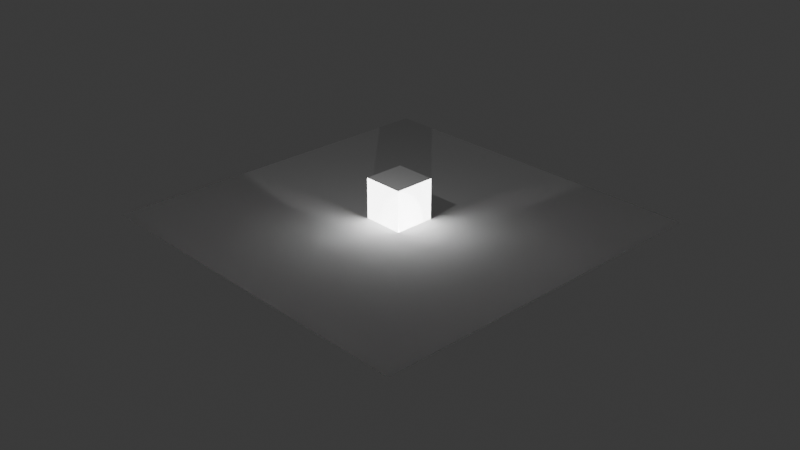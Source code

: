 # Source: 4.8.blend  (saved by Blender 4.5.87; exported with 4.5.12 LTS)
import bpy
from mathutils import Matrix  # noqa: F401  (used for matrix-valued properties, if any)

bpy.ops.wm.read_factory_settings(use_empty=True)
scene = bpy.context.scene
scene.name = 'Scene'

# ---- collections
col_collection = bpy.data.collections.new('Collection'); scene.collection.children.link(col_collection)

# ---- world
world_world = bpy.data.worlds.new('World'); scene.world = world_world
world_world.use_nodes = True; world_world.node_tree.nodes.clear()
_N = world_world.node_tree.nodes; _L = world_world.node_tree.links
n0 = _N.new('ShaderNodeOutputWorld'); n0.name = 'World Output'; n0.location = (200, 100)
n1 = _N.new('ShaderNodeBackground'); n1.name = 'Background'; n1.location = (-200, 100)
n1.inputs[0].default_value = (0.05088, 0.05088, 0.05088, 1.0)
_L.new(n1.outputs[0], n0.inputs[0])
n0.is_active_output = True
world_world.color = (0.05088, 0.05088, 0.05088)
world_world.sun_shadow_jitter_overblur = 0.0

# ---- cameras
cam_camera = bpy.data.cameras.new('Camera')
cam_camera.clip_end = 100.0
cam_camera.ortho_scale = 7.314

# ---- lights
light_point_001 = bpy.data.lights.new('Point.001', 'POINT')
light_point_001.exposure = 1.239
light_point_001.energy = 150.0
light_sun_001 = bpy.data.lights.new('Sun.001', 'SUN')
light_sun_001.exposure = 5.133
light_sun_001.energy = 1.0
light_spot = bpy.data.lights.new('Spot', 'SPOT')
light_spot.spot_size = 1.419

# ---- meshes
me_cube_001 = bpy.data.meshes.new('Cube.001')
me_cube_001.from_pydata([(-0.225, -0.225, -0.225), (-0.225, -0.225, 0.225), (-0.225, 0.225, -0.225), (-0.225, 0.225, 0.225), (0.225, -0.225, -0.225), (0.225, -0.225, 0.225), (0.225, 0.225, -0.225), (0.225, 0.225, 0.225)], [], [(0, 1, 3, 2), (2, 3, 7, 6), (6, 7, 5, 4), (4, 5, 1, 0), (2, 6, 4, 0), (7, 3, 1, 5)])
_uv = me_cube_001.uv_layers.new(name='UVMap')
_uv.uv.foreach_set('vector', [0.375, 0.0, 0.625, 0.0, 0.625, 0.25, 0.375, 0.25, 0.375, 0.25, 0.625, 0.25, 0.625, 0.5, 0.375, 0.5, 0.375, 0.5, 0.625, 0.5, 0.625, 0.75, 0.375, 0.75, 0.375, 0.75, 0.625, 0.75, 0.625, 1.0, 0.375, 1.0, 0.125, 0.5, 0.375, 0.5, 0.375, 0.75, 0.125, 0.75, 0.625, 0.5, 0.875, 0.5, 0.875, 0.75, 0.625, 0.75])
me_cube_001.update()
me_plane_001 = bpy.data.meshes.new('Plane.001')
me_plane_001.from_pydata([(-1.0, -1.0, 0.0), (1.0, -1.0, 0.0), (-1.0, 1.0, 0.0), (1.0, 1.0, 0.0)], [], [(0, 1, 3, 2)])
_uv = me_plane_001.uv_layers.new(name='UVMap')
_uv.uv.foreach_set('vector', [0.0, 0.0, 1.0, 0.0, 1.0, 1.0, 0.0, 1.0])
me_plane_001.update()

# ---- objects
ob_camera = bpy.data.objects.new('Camera', cam_camera)
ob_cube = bpy.data.objects.new('Cube', me_cube_001)
ob_plane = bpy.data.objects.new('Plane', me_plane_001)
ob_point = bpy.data.objects.new('Point', light_point_001)
ob_sun = bpy.data.objects.new('Sun', light_sun_001)
ob_spot = bpy.data.objects.new('Spot', light_spot)

# ---- transforms, parenting, visibility, modifiers, constraints
ob_camera.location = (7.359, -6.926, 4.958)
ob_camera.rotation_euler = (1.109, 0.0, 0.8149)
ob_camera.lock_rotations_4d = False
ob_camera.empty_display_type = 'ARROWS'
ob_camera.color = (0.0, 0.0, 0.0, 0.0)
ob_camera.display_type = 'WIRE'
ob_camera.lineart.crease_threshold = 0.0
ob_cube.location = (0.0, 0.0, 0.225)
ob_plane.location = (0.0, 0.0, 0.0)
ob_plane.scale = (2.0, 2.0, 1.0)
ob_point.location = (0.4465, -0.3283, 0.0)
ob_sun.location = (0.4596, -0.696, 0.0)
ob_sun.rotation_euler = (1.571, 0.784, 0.784)
ob_spot.location = (0.3487, -0.7698, 1.478)
ob_spot.rotation_euler = (0.9439, 0.4968, 0.306)

# ---- collection membership
col_collection.objects.link(ob_camera)
col_collection.objects.link(ob_cube)
col_collection.objects.link(ob_plane)
col_collection.objects.link(ob_point)
col_collection.objects.link(ob_sun)
col_collection.objects.link(ob_spot)

# ---- scene / render settings (as saved in the file)
scene.camera = ob_camera
scene.frame_start = 1; scene.frame_end = 250; scene.frame_set(1)
scene.render.engine = 'BLENDER_EEVEE_NEXT'
bpy.context.view_layer.update()
